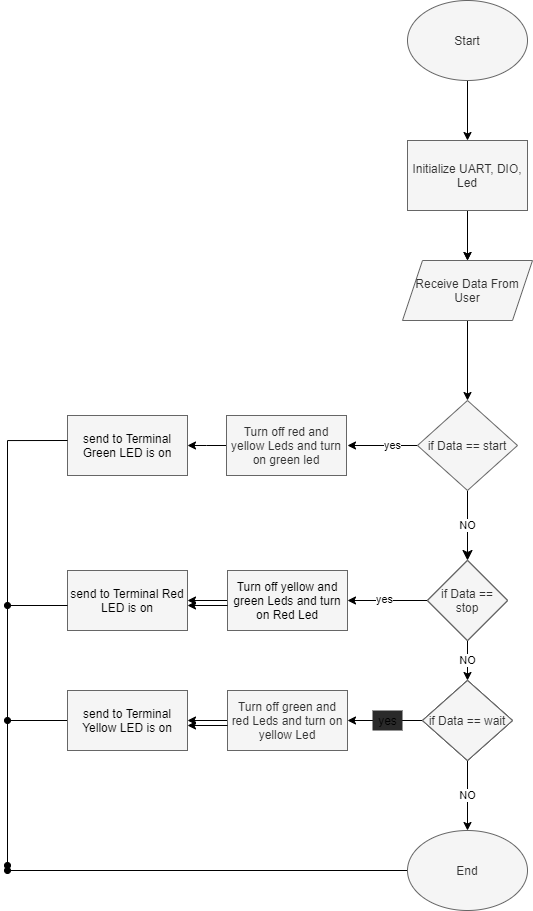

The diagram above was exported from draw.io. Its source (the exported page's mxGraphModel, read from the mxfile embedded in the PNG):
<mxGraphModel dx="1714" dy="875" grid="1" gridSize="10" guides="1" tooltips="1" connect="1" arrows="1" fold="1" page="1" pageScale="1" pageWidth="850" pageHeight="1100" background="#FFFFFF" math="0" shadow="1">
  <root>
    <mxCell id="0" />
    <mxCell id="1" parent="0" />
    <mxCell id="7" style="edgeStyle=orthogonalEdgeStyle;rounded=0;orthogonalLoop=1;jettySize=auto;html=1;strokeColor=#000000;" parent="1" source="2" edge="1">
      <mxGeometry relative="1" as="geometry">
        <mxPoint x="340" y="190" as="targetPoint" />
      </mxGeometry>
    </mxCell>
    <mxCell id="2" value="Start" style="ellipse;whiteSpace=wrap;html=1;fillColor=#f5f5f5;strokeColor=#666666;fontColor=#333333;" parent="1" vertex="1">
      <mxGeometry x="280" y="50" width="120" height="80" as="geometry" />
    </mxCell>
    <mxCell id="9" style="edgeStyle=orthogonalEdgeStyle;rounded=0;orthogonalLoop=1;jettySize=auto;html=1;entryX=0.5;entryY=0;entryDx=0;entryDy=0;" parent="1" target="8" edge="1">
      <mxGeometry relative="1" as="geometry">
        <mxPoint x="340" y="290" as="sourcePoint" />
      </mxGeometry>
    </mxCell>
    <mxCell id="11" style="edgeStyle=orthogonalEdgeStyle;rounded=0;orthogonalLoop=1;jettySize=auto;html=1;entryX=0.5;entryY=0;entryDx=0;entryDy=0;strokeColor=#000000;" parent="1" source="8" target="10" edge="1">
      <mxGeometry relative="1" as="geometry" />
    </mxCell>
    <mxCell id="8" value="Receive Data From User" style="shape=parallelogram;perimeter=parallelogramPerimeter;whiteSpace=wrap;html=1;fixedSize=1;fillColor=#f5f5f5;strokeColor=#666666;fontColor=#333333;" parent="1" vertex="1">
      <mxGeometry x="275" y="310" width="130" height="60" as="geometry" />
    </mxCell>
    <mxCell id="13" value="NO" style="edgeStyle=orthogonalEdgeStyle;rounded=0;orthogonalLoop=1;jettySize=auto;html=1;entryX=0.5;entryY=0;entryDx=0;entryDy=0;jumpSize=6;endSize=8;strokeColor=#000000;" parent="1" source="10" target="12" edge="1">
      <mxGeometry relative="1" as="geometry" />
    </mxCell>
    <mxCell id="14" value="yes" style="edgeStyle=orthogonalEdgeStyle;rounded=0;orthogonalLoop=1;jettySize=auto;html=1;exitX=0;exitY=0.5;exitDx=0;exitDy=0;" parent="1" edge="1">
      <mxGeometry relative="1" as="geometry">
        <mxPoint x="220" y="495" as="targetPoint" />
        <mxPoint x="310" y="495" as="sourcePoint" />
      </mxGeometry>
    </mxCell>
    <mxCell id="10" value="if Data == start" style="rhombus;whiteSpace=wrap;html=1;fillColor=#f5f5f5;strokeColor=#666666;fontColor=#333333;" parent="1" vertex="1">
      <mxGeometry x="290" y="450" width="100" height="90" as="geometry" />
    </mxCell>
    <mxCell id="23" style="edgeStyle=orthogonalEdgeStyle;rounded=0;orthogonalLoop=1;jettySize=auto;html=1;strokeColor=#000000;" parent="1" target="24" edge="1">
      <mxGeometry relative="1" as="geometry">
        <mxPoint x="230" y="650" as="targetPoint" />
        <mxPoint x="320" y="650" as="sourcePoint" />
      </mxGeometry>
    </mxCell>
    <mxCell id="42" value="yes" style="edgeLabel;html=1;align=center;verticalAlign=middle;resizable=0;points=[];" parent="23" vertex="1" connectable="0">
      <mxGeometry x="0.2733" y="-2" relative="1" as="geometry">
        <mxPoint as="offset" />
      </mxGeometry>
    </mxCell>
    <mxCell id="28" value="NO" style="edgeStyle=orthogonalEdgeStyle;rounded=0;orthogonalLoop=1;jettySize=auto;html=1;entryX=0.5;entryY=0;entryDx=0;entryDy=0;strokeColor=#000000;" parent="1" source="12" target="27" edge="1">
      <mxGeometry relative="1" as="geometry" />
    </mxCell>
    <mxCell id="12" value="if Data == stop" style="rhombus;whiteSpace=wrap;html=1;" parent="1" vertex="1">
      <mxGeometry x="300" y="610" width="80" height="80" as="geometry" />
    </mxCell>
    <mxCell id="22" style="edgeStyle=orthogonalEdgeStyle;rounded=0;orthogonalLoop=1;jettySize=auto;html=1;entryX=1;entryY=0.5;entryDx=0;entryDy=0;strokeColor=#000000;" parent="1" source="15" target="20" edge="1">
      <mxGeometry relative="1" as="geometry" />
    </mxCell>
    <mxCell id="15" value="Turn off red and yellow Leds and turn on green led" style="rounded=0;whiteSpace=wrap;html=1;fillColor=#f5f5f5;strokeColor=#666666;fontColor=#333333;" parent="1" vertex="1">
      <mxGeometry x="99" y="465" width="120" height="60" as="geometry" />
    </mxCell>
    <mxCell id="18" value="" style="edgeStyle=orthogonalEdgeStyle;rounded=0;orthogonalLoop=1;jettySize=auto;html=1;strokeColor=#000000;" parent="1" source="17" target="8" edge="1">
      <mxGeometry relative="1" as="geometry" />
    </mxCell>
    <mxCell id="17" value="Initialize UART, DIO, Led" style="rounded=0;whiteSpace=wrap;html=1;fillColor=#f5f5f5;strokeColor=#666666;fontColor=#333333;" parent="1" vertex="1">
      <mxGeometry x="280" y="190" width="120" height="70" as="geometry" />
    </mxCell>
    <mxCell id="20" value="&lt;font color=&quot;#000000&quot;&gt;send to Terminal Green LED is on&lt;/font&gt;" style="rounded=0;whiteSpace=wrap;html=1;fillColor=#f5f5f5;strokeColor=#666666;" parent="1" vertex="1">
      <mxGeometry x="-60" y="465" width="120" height="60" as="geometry" />
    </mxCell>
    <mxCell id="26" style="edgeStyle=orthogonalEdgeStyle;rounded=0;orthogonalLoop=1;jettySize=auto;html=1;entryX=1;entryY=0.5;entryDx=0;entryDy=0;" parent="1" source="24" target="25" edge="1">
      <mxGeometry relative="1" as="geometry" />
    </mxCell>
    <mxCell id="24" value="&lt;font color=&quot;#000000&quot;&gt;Turn off yellow and green Leds and turn on Red Led&lt;/font&gt;" style="rounded=0;whiteSpace=wrap;html=1;fillColor=#f5f5f5;strokeColor=#666666;" parent="1" vertex="1">
      <mxGeometry x="100" y="620" width="120" height="60" as="geometry" />
    </mxCell>
    <mxCell id="25" value="&lt;font color=&quot;#000000&quot;&gt;send to Terminal Red LED is on&lt;/font&gt;" style="rounded=0;whiteSpace=wrap;html=1;fillColor=#f5f5f5;strokeColor=#666666;" parent="1" vertex="1">
      <mxGeometry x="-60" y="620" width="120" height="60" as="geometry" />
    </mxCell>
    <mxCell id="29" style="edgeStyle=orthogonalEdgeStyle;rounded=0;orthogonalLoop=1;jettySize=auto;html=1;" parent="1" target="30" edge="1">
      <mxGeometry relative="1" as="geometry">
        <mxPoint x="220" y="770" as="targetPoint" />
        <mxPoint x="320" y="770" as="sourcePoint" />
      </mxGeometry>
    </mxCell>
    <mxCell id="44" value="NO" style="edgeStyle=orthogonalEdgeStyle;rounded=0;orthogonalLoop=1;jettySize=auto;html=1;strokeColor=#000000;" parent="1" source="27" edge="1">
      <mxGeometry relative="1" as="geometry">
        <mxPoint x="340.0000000000002" y="880" as="targetPoint" />
      </mxGeometry>
    </mxCell>
    <mxCell id="27" value="if Data == wait" style="rhombus;whiteSpace=wrap;html=1;" parent="1" vertex="1">
      <mxGeometry x="295" y="730" width="90" height="80" as="geometry" />
    </mxCell>
    <mxCell id="32" style="edgeStyle=orthogonalEdgeStyle;rounded=0;orthogonalLoop=1;jettySize=auto;html=1;entryX=1;entryY=0.5;entryDx=0;entryDy=0;" parent="1" source="30" target="31" edge="1">
      <mxGeometry relative="1" as="geometry" />
    </mxCell>
    <mxCell id="30" value="Turn off green and red Leds and turn on yellow Led" style="rounded=0;whiteSpace=wrap;html=1;" parent="1" vertex="1">
      <mxGeometry x="100" y="740" width="120" height="60" as="geometry" />
    </mxCell>
    <mxCell id="61" style="edgeStyle=orthogonalEdgeStyle;rounded=0;orthogonalLoop=1;jettySize=auto;html=1;endArrow=oval;endFill=1;strokeColor=#000000;" parent="1" source="31" edge="1">
      <mxGeometry relative="1" as="geometry">
        <mxPoint x="-120" y="770" as="targetPoint" />
      </mxGeometry>
    </mxCell>
    <mxCell id="31" value="&lt;font color=&quot;#000000&quot;&gt;send to Terminal Yellow LED is on&lt;/font&gt;" style="rounded=0;whiteSpace=wrap;html=1;fillColor=#f5f5f5;strokeColor=#666666;" parent="1" vertex="1">
      <mxGeometry x="-60" y="740" width="120" height="60" as="geometry" />
    </mxCell>
    <mxCell id="43" value="yes" style="text;html=1;align=center;verticalAlign=middle;resizable=0;points=[];autosize=1;dashed=1;dashPattern=1 4;fillColor=#2a2a2a;" parent="1" vertex="1">
      <mxGeometry x="245" y="760" width="30" height="20" as="geometry" />
    </mxCell>
    <mxCell id="62" style="edgeStyle=orthogonalEdgeStyle;rounded=0;orthogonalLoop=1;jettySize=auto;html=1;endArrow=oval;endFill=1;strokeColor=#000000;" parent="1" source="45" edge="1">
      <mxGeometry relative="1" as="geometry">
        <mxPoint x="-120" y="920" as="targetPoint" />
      </mxGeometry>
    </mxCell>
    <mxCell id="45" value="End" style="ellipse;whiteSpace=wrap;html=1;fillColor=#f5f5f5;strokeColor=#666666;fontColor=#333333;" parent="1" vertex="1">
      <mxGeometry x="280" y="880" width="120" height="80" as="geometry" />
    </mxCell>
    <mxCell id="65" value="if Data == stop" style="rhombus;whiteSpace=wrap;html=1;fillColor=#f5f5f5;strokeColor=#666666;fontColor=#333333;" parent="1" vertex="1">
      <mxGeometry x="300" y="610" width="80" height="80" as="geometry" />
    </mxCell>
    <mxCell id="66" value="if Data == wait" style="rhombus;whiteSpace=wrap;html=1;fillColor=#f5f5f5;strokeColor=#666666;fontColor=#333333;" parent="1" vertex="1">
      <mxGeometry x="295" y="730" width="90" height="80" as="geometry" />
    </mxCell>
    <mxCell id="67" value="Turn off green and red Leds and turn on yellow Led" style="rounded=0;whiteSpace=wrap;html=1;fillColor=#f5f5f5;strokeColor=#666666;fontColor=#333333;" parent="1" vertex="1">
      <mxGeometry x="100" y="740" width="120" height="60" as="geometry" />
    </mxCell>
    <mxCell id="70" style="edgeStyle=orthogonalEdgeStyle;rounded=0;orthogonalLoop=1;jettySize=auto;html=1;entryX=1;entryY=0.5;entryDx=0;entryDy=0;strokeColor=#000000;" edge="1" parent="1">
      <mxGeometry relative="1" as="geometry">
        <mxPoint x="100" y="655" as="sourcePoint" />
        <mxPoint x="60" y="655" as="targetPoint" />
      </mxGeometry>
    </mxCell>
    <mxCell id="71" style="edgeStyle=orthogonalEdgeStyle;rounded=0;orthogonalLoop=1;jettySize=auto;html=1;entryX=1;entryY=0.5;entryDx=0;entryDy=0;strokeColor=#000000;" edge="1" parent="1">
      <mxGeometry relative="1" as="geometry">
        <mxPoint x="100" y="775" as="sourcePoint" />
        <mxPoint x="60" y="775" as="targetPoint" />
      </mxGeometry>
    </mxCell>
    <mxCell id="72" style="edgeStyle=orthogonalEdgeStyle;rounded=0;orthogonalLoop=1;jettySize=auto;html=1;endArrow=oval;endFill=1;strokeColor=#000000;" edge="1" parent="1">
      <mxGeometry relative="1" as="geometry">
        <mxPoint x="-120" y="655" as="targetPoint" />
        <mxPoint x="-60" y="655" as="sourcePoint" />
      </mxGeometry>
    </mxCell>
    <mxCell id="73" style="edgeStyle=orthogonalEdgeStyle;rounded=0;orthogonalLoop=1;jettySize=auto;html=1;endArrow=oval;endFill=1;strokeColor=#000000;" edge="1" parent="1">
      <mxGeometry relative="1" as="geometry">
        <mxPoint x="-120" y="915" as="targetPoint" />
        <mxPoint x="-60" y="490" as="sourcePoint" />
      </mxGeometry>
    </mxCell>
  </root>
</mxGraphModel>